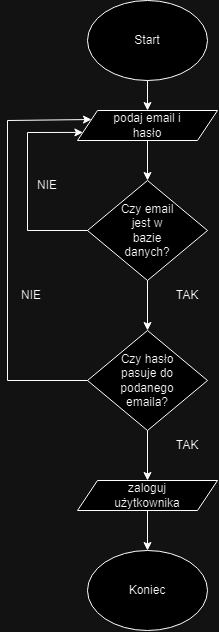

The diagram above was exported from draw.io. Its source (the exported page's mxGraphModel, read from the mxfile embedded in the PNG):
<mxGraphModel dx="1090" dy="602" grid="1" gridSize="10" guides="1" tooltips="1" connect="1" arrows="1" fold="1" page="1" pageScale="1" pageWidth="827" pageHeight="1169" math="0" shadow="0">
  <root>
    <mxCell id="0" />
    <mxCell id="1" parent="0" />
    <mxCell id="1lWQBHmaLWtc0xUlXV0P-2" value="" style="ellipse;whiteSpace=wrap;html=1;" vertex="1" parent="1">
      <mxGeometry x="470" y="50" width="120" height="80" as="geometry" />
    </mxCell>
    <mxCell id="1lWQBHmaLWtc0xUlXV0P-3" value="Start" style="text;html=1;align=center;verticalAlign=middle;whiteSpace=wrap;rounded=0;" vertex="1" parent="1">
      <mxGeometry x="500" y="75" width="60" height="30" as="geometry" />
    </mxCell>
    <mxCell id="1lWQBHmaLWtc0xUlXV0P-4" value="" style="shape=parallelogram;perimeter=parallelogramPerimeter;whiteSpace=wrap;html=1;fixedSize=1;" vertex="1" parent="1">
      <mxGeometry x="460" y="160" width="140" height="30" as="geometry" />
    </mxCell>
    <mxCell id="1lWQBHmaLWtc0xUlXV0P-5" value="" style="endArrow=classic;html=1;rounded=0;exitX=0.5;exitY=1;exitDx=0;exitDy=0;entryX=0.5;entryY=0;entryDx=0;entryDy=0;" edge="1" parent="1" source="1lWQBHmaLWtc0xUlXV0P-2" target="1lWQBHmaLWtc0xUlXV0P-4">
      <mxGeometry width="50" height="50" relative="1" as="geometry">
        <mxPoint x="660" y="160" as="sourcePoint" />
        <mxPoint x="710" y="110" as="targetPoint" />
      </mxGeometry>
    </mxCell>
    <mxCell id="1lWQBHmaLWtc0xUlXV0P-7" value="podaj email i hasło" style="text;html=1;align=center;verticalAlign=middle;whiteSpace=wrap;rounded=0;" vertex="1" parent="1">
      <mxGeometry x="490" y="160" width="80" height="30" as="geometry" />
    </mxCell>
    <mxCell id="1lWQBHmaLWtc0xUlXV0P-10" value="" style="rhombus;whiteSpace=wrap;html=1;" vertex="1" parent="1">
      <mxGeometry x="470" y="230" width="120" height="100" as="geometry" />
    </mxCell>
    <mxCell id="1lWQBHmaLWtc0xUlXV0P-11" value="" style="endArrow=classic;html=1;rounded=0;exitX=0.5;exitY=1;exitDx=0;exitDy=0;entryX=0.5;entryY=0;entryDx=0;entryDy=0;" edge="1" parent="1" source="1lWQBHmaLWtc0xUlXV0P-7" target="1lWQBHmaLWtc0xUlXV0P-10">
      <mxGeometry width="50" height="50" relative="1" as="geometry">
        <mxPoint x="620" y="230" as="sourcePoint" />
        <mxPoint x="670" y="180" as="targetPoint" />
      </mxGeometry>
    </mxCell>
    <mxCell id="1lWQBHmaLWtc0xUlXV0P-12" value="Czy email jest w bazie danych?" style="text;html=1;align=center;verticalAlign=middle;whiteSpace=wrap;rounded=0;" vertex="1" parent="1">
      <mxGeometry x="500" y="265" width="60" height="30" as="geometry" />
    </mxCell>
    <mxCell id="1lWQBHmaLWtc0xUlXV0P-13" value="" style="endArrow=classic;html=1;rounded=0;exitX=0;exitY=0.5;exitDx=0;exitDy=0;entryX=0;entryY=0.75;entryDx=0;entryDy=0;" edge="1" parent="1" source="1lWQBHmaLWtc0xUlXV0P-10" target="1lWQBHmaLWtc0xUlXV0P-4">
      <mxGeometry width="50" height="50" relative="1" as="geometry">
        <mxPoint x="420" y="370" as="sourcePoint" />
        <mxPoint x="400" y="280" as="targetPoint" />
        <Array as="points">
          <mxPoint x="410" y="280" />
          <mxPoint x="410" y="182" />
        </Array>
      </mxGeometry>
    </mxCell>
    <mxCell id="1lWQBHmaLWtc0xUlXV0P-14" value="" style="rhombus;whiteSpace=wrap;html=1;" vertex="1" parent="1">
      <mxGeometry x="470" y="380" width="120" height="100" as="geometry" />
    </mxCell>
    <mxCell id="1lWQBHmaLWtc0xUlXV0P-15" value="" style="endArrow=classic;html=1;rounded=0;exitX=0.5;exitY=1;exitDx=0;exitDy=0;entryX=0.5;entryY=0;entryDx=0;entryDy=0;" edge="1" parent="1" source="1lWQBHmaLWtc0xUlXV0P-10" target="1lWQBHmaLWtc0xUlXV0P-14">
      <mxGeometry width="50" height="50" relative="1" as="geometry">
        <mxPoint x="590" y="370" as="sourcePoint" />
        <mxPoint x="640" y="320" as="targetPoint" />
      </mxGeometry>
    </mxCell>
    <mxCell id="1lWQBHmaLWtc0xUlXV0P-16" value="NIE" style="text;html=1;align=center;verticalAlign=middle;whiteSpace=wrap;rounded=0;" vertex="1" parent="1">
      <mxGeometry x="400" y="220" width="60" height="30" as="geometry" />
    </mxCell>
    <mxCell id="1lWQBHmaLWtc0xUlXV0P-17" value="TAK" style="text;html=1;align=center;verticalAlign=middle;whiteSpace=wrap;rounded=0;" vertex="1" parent="1">
      <mxGeometry x="540" y="330" width="60" height="30" as="geometry" />
    </mxCell>
    <mxCell id="1lWQBHmaLWtc0xUlXV0P-18" value="Czy hasło pasuje do podanego emaila?" style="text;html=1;align=center;verticalAlign=middle;whiteSpace=wrap;rounded=0;" vertex="1" parent="1">
      <mxGeometry x="500" y="415" width="60" height="30" as="geometry" />
    </mxCell>
    <mxCell id="1lWQBHmaLWtc0xUlXV0P-19" value="" style="endArrow=classic;html=1;rounded=0;exitX=0;exitY=0.5;exitDx=0;exitDy=0;entryX=0;entryY=0.25;entryDx=0;entryDy=0;" edge="1" parent="1" source="1lWQBHmaLWtc0xUlXV0P-14" target="1lWQBHmaLWtc0xUlXV0P-4">
      <mxGeometry width="50" height="50" relative="1" as="geometry">
        <mxPoint x="380" y="490" as="sourcePoint" />
        <mxPoint x="430" y="440" as="targetPoint" />
        <Array as="points">
          <mxPoint x="390" y="430" />
          <mxPoint x="390" y="170" />
        </Array>
      </mxGeometry>
    </mxCell>
    <mxCell id="1lWQBHmaLWtc0xUlXV0P-20" value="NIE" style="text;html=1;align=center;verticalAlign=middle;whiteSpace=wrap;rounded=0;" vertex="1" parent="1">
      <mxGeometry x="384" y="330" width="60" height="30" as="geometry" />
    </mxCell>
    <mxCell id="1lWQBHmaLWtc0xUlXV0P-22" value="" style="endArrow=classic;html=1;rounded=0;exitX=0.5;exitY=1;exitDx=0;exitDy=0;" edge="1" parent="1" source="1lWQBHmaLWtc0xUlXV0P-14">
      <mxGeometry width="50" height="50" relative="1" as="geometry">
        <mxPoint x="550" y="530" as="sourcePoint" />
        <mxPoint x="530" y="530" as="targetPoint" />
      </mxGeometry>
    </mxCell>
    <mxCell id="1lWQBHmaLWtc0xUlXV0P-25" value="" style="shape=parallelogram;perimeter=parallelogramPerimeter;whiteSpace=wrap;html=1;fixedSize=1;" vertex="1" parent="1">
      <mxGeometry x="460" y="530" width="140" height="30" as="geometry" />
    </mxCell>
    <mxCell id="1lWQBHmaLWtc0xUlXV0P-26" value="zaloguj użytkownika" style="text;html=1;align=center;verticalAlign=middle;whiteSpace=wrap;rounded=0;" vertex="1" parent="1">
      <mxGeometry x="500" y="530" width="60" height="30" as="geometry" />
    </mxCell>
    <mxCell id="1lWQBHmaLWtc0xUlXV0P-27" value="" style="ellipse;whiteSpace=wrap;html=1;" vertex="1" parent="1">
      <mxGeometry x="470" y="600" width="120" height="80" as="geometry" />
    </mxCell>
    <mxCell id="1lWQBHmaLWtc0xUlXV0P-28" value="" style="endArrow=classic;html=1;rounded=0;exitX=0.5;exitY=1;exitDx=0;exitDy=0;entryX=0.5;entryY=0;entryDx=0;entryDy=0;" edge="1" parent="1" source="1lWQBHmaLWtc0xUlXV0P-26" target="1lWQBHmaLWtc0xUlXV0P-27">
      <mxGeometry width="50" height="50" relative="1" as="geometry">
        <mxPoint x="640" y="590" as="sourcePoint" />
        <mxPoint x="690" y="540" as="targetPoint" />
      </mxGeometry>
    </mxCell>
    <mxCell id="1lWQBHmaLWtc0xUlXV0P-29" value="Koniec" style="text;html=1;align=center;verticalAlign=middle;whiteSpace=wrap;rounded=0;" vertex="1" parent="1">
      <mxGeometry x="500" y="625" width="60" height="30" as="geometry" />
    </mxCell>
    <mxCell id="1lWQBHmaLWtc0xUlXV0P-30" value="TAK" style="text;html=1;align=center;verticalAlign=middle;whiteSpace=wrap;rounded=0;" vertex="1" parent="1">
      <mxGeometry x="540" y="480" width="60" height="30" as="geometry" />
    </mxCell>
  </root>
</mxGraphModel>